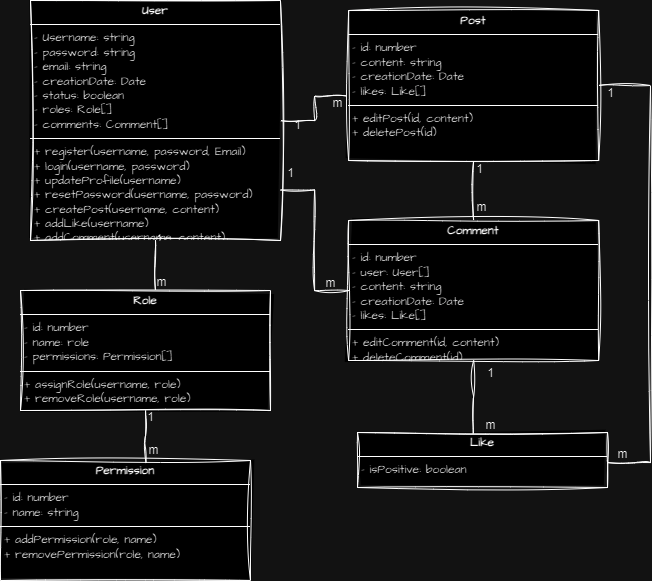

The diagram above was exported from draw.io. Its source (the exported page's mxGraphModel, read from the mxfile embedded in the PNG):
<mxGraphModel dx="2830" dy="1981" grid="1" gridSize="10" guides="1" tooltips="1" connect="1" arrows="1" fold="1" page="1" pageScale="1" pageWidth="827" pageHeight="1169" math="0" shadow="0">
  <root>
    <mxCell id="0" />
    <mxCell id="1" parent="0" />
    <mxCell id="2" value="&lt;p style=&quot;margin:0px;margin-top:4px;text-align:center;&quot;&gt;&lt;b&gt;User&lt;/b&gt;&lt;/p&gt;&lt;hr size=&quot;1&quot; style=&quot;border-style:solid;&quot;&gt;&lt;p style=&quot;margin:0px;margin-left:4px;&quot;&gt;- Username: string&lt;br&gt;- password: string&lt;/p&gt;&lt;p style=&quot;margin:0px;margin-left:4px;&quot;&gt;- email: string&lt;/p&gt;&lt;p style=&quot;margin:0px;margin-left:4px;&quot;&gt;- creationDate: Date&lt;/p&gt;&lt;p style=&quot;margin:0px;margin-left:4px;&quot;&gt;- status: boolean&lt;/p&gt;&lt;p style=&quot;margin:0px;margin-left:4px;&quot;&gt;- roles: Role[]&lt;/p&gt;&lt;p style=&quot;margin:0px;margin-left:4px;&quot;&gt;- comments: Comment[]&lt;/p&gt;&lt;hr size=&quot;1&quot; style=&quot;border-style:solid;&quot;&gt;&lt;p style=&quot;margin:0px;margin-left:4px;&quot;&gt;+ register(username, password, Email)&lt;br&gt;+ login(username, password)&lt;/p&gt;&lt;p style=&quot;margin:0px;margin-left:4px;&quot;&gt;+&amp;nbsp;updateProfile(username)&lt;/p&gt;&lt;p style=&quot;margin:0px;margin-left:4px;&quot;&gt;+ resetPassword(username, password)&lt;/p&gt;&lt;p style=&quot;margin: 0px 0px 0px 4px;&quot;&gt;+&amp;nbsp;createPost(username, content)&lt;br&gt;&lt;/p&gt;&lt;div&gt;&lt;p style=&quot;margin: 0px 0px 0px 4px;&quot;&gt;+&amp;nbsp;addLike(username)&lt;br&gt;&lt;/p&gt;&lt;p style=&quot;margin: 0px 0px 0px 4px;&quot;&gt;+&amp;nbsp;addComment(username, content)&lt;br&gt;&lt;/p&gt;&lt;/div&gt;&lt;div&gt;&lt;br&gt;&lt;/div&gt;" style="verticalAlign=top;align=left;overflow=fill;html=1;whiteSpace=wrap;sketch=1;hachureGap=4;jiggle=2;curveFitting=1;fontFamily=Architects Daughter;fontSource=https%3A%2F%2Ffonts.googleapis.com%2Fcss%3Ffamily%3DArchitects%2BDaughter;" vertex="1" parent="1">
      <mxGeometry x="-470" y="780" width="250" height="240" as="geometry" />
    </mxCell>
    <mxCell id="3" style="edgeStyle=orthogonalEdgeStyle;rounded=0;sketch=1;hachureGap=4;jiggle=2;curveFitting=1;orthogonalLoop=1;jettySize=auto;html=1;entryX=0.5;entryY=0;entryDx=0;entryDy=0;fontFamily=Architects Daughter;fontSource=https%3A%2F%2Ffonts.googleapis.com%2Fcss%3Ffamily%3DArchitects%2BDaughter;endArrow=none;endFill=0;" edge="1" source="5" target="6" parent="1">
      <mxGeometry relative="1" as="geometry" />
    </mxCell>
    <mxCell id="4" style="edgeStyle=orthogonalEdgeStyle;rounded=0;sketch=1;hachureGap=4;jiggle=2;curveFitting=1;orthogonalLoop=1;jettySize=auto;html=1;entryX=1;entryY=0.5;entryDx=0;entryDy=0;fontFamily=Helvetica;fontSource=https%3A%2F%2Ffonts.googleapis.com%2Fcss%3Ffamily%3DArchitects%2BDaughter;fontSize=12;fontColor=default;autosize=1;resizable=0;endArrow=none;endFill=0;" edge="1" source="5" target="7" parent="1">
      <mxGeometry relative="1" as="geometry">
        <Array as="points">
          <mxPoint x="150" y="865" />
          <mxPoint x="150" y="1242" />
        </Array>
      </mxGeometry>
    </mxCell>
    <mxCell id="5" value="&lt;p style=&quot;margin:0px;margin-top:4px;text-align:center;&quot;&gt;&lt;b&gt;Post&lt;/b&gt;&lt;/p&gt;&lt;hr size=&quot;1&quot; style=&quot;border-style:solid;&quot;&gt;&lt;p style=&quot;margin:0px;margin-left:4px;&quot;&gt;- id: number&lt;/p&gt;&lt;p style=&quot;margin:0px;margin-left:4px;&quot;&gt;- content: string&lt;br&gt;&lt;/p&gt;&lt;p style=&quot;margin:0px;margin-left:4px;&quot;&gt;-&amp;nbsp;creationDate: Date&lt;/p&gt;&lt;p style=&quot;margin:0px;margin-left:4px;&quot;&gt;- likes: Like[]&lt;/p&gt;&lt;hr size=&quot;1&quot; style=&quot;border-style:solid;&quot;&gt;&lt;p style=&quot;margin:0px;margin-left:4px;&quot;&gt;&lt;span style=&quot;background-color: initial;&quot;&gt;+&amp;nbsp;editPost(id, content)&lt;/span&gt;&lt;/p&gt;&lt;p style=&quot;margin:0px;margin-left:4px;&quot;&gt;+&amp;nbsp;deletePost(id)&lt;/p&gt;" style="verticalAlign=top;align=left;overflow=fill;html=1;whiteSpace=wrap;sketch=1;hachureGap=4;jiggle=2;curveFitting=1;fontFamily=Architects Daughter;fontSource=https%3A%2F%2Ffonts.googleapis.com%2Fcss%3Ffamily%3DArchitects%2BDaughter;" vertex="1" parent="1">
      <mxGeometry x="-151.85000000000002" y="790" width="250" height="150" as="geometry" />
    </mxCell>
    <mxCell id="6" value="&lt;p style=&quot;margin:0px;margin-top:4px;text-align:center;&quot;&gt;&lt;b&gt;Comment&lt;/b&gt;&lt;/p&gt;&lt;hr size=&quot;1&quot; style=&quot;border-style:solid;&quot;&gt;&lt;p style=&quot;margin:0px;margin-left:4px;&quot;&gt;- id: number&lt;/p&gt;&lt;p style=&quot;margin:0px;margin-left:4px;&quot;&gt;- user: User[]&lt;/p&gt;&lt;p style=&quot;margin:0px;margin-left:4px;&quot;&gt;- content: string&lt;br&gt;&lt;/p&gt;&lt;p style=&quot;margin:0px;margin-left:4px;&quot;&gt;-&amp;nbsp;creationDate: Date&lt;/p&gt;&lt;p style=&quot;margin:0px;margin-left:4px;&quot;&gt;- likes: Like[]&lt;/p&gt;&lt;hr size=&quot;1&quot; style=&quot;border-style:solid;&quot;&gt;&lt;p style=&quot;margin:0px;margin-left:4px;&quot;&gt;&lt;span style=&quot;background-color: initial;&quot;&gt;+&amp;nbsp;editComment(id, content)&lt;/span&gt;&lt;/p&gt;&lt;p style=&quot;margin:0px;margin-left:4px;&quot;&gt;+&amp;nbsp;deleteComment(id)&lt;/p&gt;" style="verticalAlign=top;align=left;overflow=fill;html=1;whiteSpace=wrap;sketch=1;hachureGap=4;jiggle=2;curveFitting=1;fontFamily=Architects Daughter;fontSource=https%3A%2F%2Ffonts.googleapis.com%2Fcss%3Ffamily%3DArchitects%2BDaughter;" vertex="1" parent="1">
      <mxGeometry x="-151.85" y="1000" width="250" height="140" as="geometry" />
    </mxCell>
    <mxCell id="7" value="&lt;p style=&quot;margin:0px;margin-top:4px;text-align:center;&quot;&gt;&lt;b&gt;Like&lt;/b&gt;&lt;/p&gt;&lt;hr size=&quot;1&quot; style=&quot;border-style:solid;&quot;&gt;&lt;p style=&quot;margin:0px;margin-left:4px;&quot;&gt;&lt;span style=&quot;background-color: initial;&quot;&gt;- isPositive: boolean&lt;/span&gt;&lt;/p&gt;&lt;p style=&quot;margin:0px;margin-left:4px;&quot;&gt;&lt;br&gt;&lt;/p&gt;" style="verticalAlign=top;align=left;overflow=fill;html=1;whiteSpace=wrap;sketch=1;hachureGap=4;jiggle=2;curveFitting=1;fontFamily=Architects Daughter;fontSource=https%3A%2F%2Ffonts.googleapis.com%2Fcss%3Ffamily%3DArchitects%2BDaughter;" vertex="1" parent="1">
      <mxGeometry x="-143" y="1212" width="250" height="55" as="geometry" />
    </mxCell>
    <mxCell id="8" value="&lt;p style=&quot;margin:0px;margin-top:4px;text-align:center;&quot;&gt;&lt;b&gt;Role&lt;/b&gt;&lt;/p&gt;&lt;hr size=&quot;1&quot; style=&quot;border-style:solid;&quot;&gt;&lt;p style=&quot;margin:0px;margin-left:4px;&quot;&gt;- id: number&lt;br&gt;- name: role&lt;/p&gt;&lt;p style=&quot;margin:0px;margin-left:4px;&quot;&gt;- permissions: Permission[]&lt;/p&gt;&lt;hr size=&quot;1&quot; style=&quot;border-style:solid;&quot;&gt;&lt;p style=&quot;margin:0px;margin-left:4px;&quot;&gt;+ assignRole(username, role)&lt;br&gt;+ removeRole(username, role)&lt;/p&gt;&lt;p style=&quot;margin:0px;margin-left:4px;&quot;&gt;&lt;br&gt;&lt;/p&gt;" style="verticalAlign=top;align=left;overflow=fill;html=1;whiteSpace=wrap;sketch=1;hachureGap=4;jiggle=2;curveFitting=1;fontFamily=Architects Daughter;fontSource=https%3A%2F%2Ffonts.googleapis.com%2Fcss%3Ffamily%3DArchitects%2BDaughter;" vertex="1" parent="1">
      <mxGeometry x="-480" y="1070" width="250" height="120" as="geometry" />
    </mxCell>
    <mxCell id="9" value="&lt;p style=&quot;margin:0px;margin-top:4px;text-align:center;&quot;&gt;&lt;b&gt;Permission&lt;/b&gt;&lt;/p&gt;&lt;hr size=&quot;1&quot; style=&quot;border-style:solid;&quot;&gt;&lt;p style=&quot;margin:0px;margin-left:4px;&quot;&gt;- id: number&lt;br&gt;- name: string&lt;/p&gt;&lt;hr size=&quot;1&quot; style=&quot;border-style:solid;&quot;&gt;&lt;p style=&quot;margin:0px;margin-left:4px;&quot;&gt;+ addPermission(role, name)&lt;br&gt;+ removePermission(role, name)&lt;/p&gt;&lt;p style=&quot;margin:0px;margin-left:4px;&quot;&gt;&lt;br&gt;&lt;/p&gt;" style="verticalAlign=top;align=left;overflow=fill;html=1;whiteSpace=wrap;sketch=1;hachureGap=4;jiggle=2;curveFitting=1;fontFamily=Architects Daughter;fontSource=https%3A%2F%2Ffonts.googleapis.com%2Fcss%3Ffamily%3DArchitects%2BDaughter;" vertex="1" parent="1">
      <mxGeometry x="-500" y="1240" width="250" height="120" as="geometry" />
    </mxCell>
    <mxCell id="10" style="edgeStyle=orthogonalEdgeStyle;rounded=0;sketch=1;hachureGap=4;jiggle=2;curveFitting=1;orthogonalLoop=1;jettySize=auto;html=1;entryX=-0.007;entryY=0.57;entryDx=0;entryDy=0;entryPerimeter=0;fontFamily=Architects Daughter;fontSource=https%3A%2F%2Ffonts.googleapis.com%2Fcss%3Ffamily%3DArchitects%2BDaughter;endArrow=none;endFill=0;" edge="1" source="2" target="5" parent="1">
      <mxGeometry relative="1" as="geometry" />
    </mxCell>
    <mxCell id="11" style="edgeStyle=orthogonalEdgeStyle;rounded=0;sketch=1;hachureGap=4;jiggle=2;curveFitting=1;orthogonalLoop=1;jettySize=auto;html=1;entryX=0.54;entryY=0;entryDx=0;entryDy=0;entryPerimeter=0;fontFamily=Architects Daughter;fontSource=https%3A%2F%2Ffonts.googleapis.com%2Fcss%3Ffamily%3DArchitects%2BDaughter;endArrow=none;endFill=0;" edge="1" source="2" target="8" parent="1">
      <mxGeometry relative="1" as="geometry" />
    </mxCell>
    <mxCell id="12" style="edgeStyle=orthogonalEdgeStyle;rounded=0;sketch=1;hachureGap=4;jiggle=2;curveFitting=1;orthogonalLoop=1;jettySize=auto;html=1;entryX=0.463;entryY=0.017;entryDx=0;entryDy=0;entryPerimeter=0;fontFamily=Architects Daughter;fontSource=https%3A%2F%2Ffonts.googleapis.com%2Fcss%3Ffamily%3DArchitects%2BDaughter;endArrow=none;endFill=0;" edge="1" source="6" target="7" parent="1">
      <mxGeometry relative="1" as="geometry" />
    </mxCell>
    <mxCell id="13" style="edgeStyle=orthogonalEdgeStyle;rounded=0;sketch=1;hachureGap=4;jiggle=2;curveFitting=1;orthogonalLoop=1;jettySize=auto;html=1;entryX=0.582;entryY=0.021;entryDx=0;entryDy=0;entryPerimeter=0;fontFamily=Architects Daughter;fontSource=https%3A%2F%2Ffonts.googleapis.com%2Fcss%3Ffamily%3DArchitects%2BDaughter;endArrow=none;endFill=0;" edge="1" source="8" target="9" parent="1">
      <mxGeometry relative="1" as="geometry" />
    </mxCell>
    <mxCell id="14" style="edgeStyle=orthogonalEdgeStyle;rounded=0;sketch=1;hachureGap=4;jiggle=2;curveFitting=1;orthogonalLoop=1;jettySize=auto;html=1;entryX=1;entryY=0.789;entryDx=0;entryDy=0;entryPerimeter=0;fontFamily=Architects Daughter;fontSource=https%3A%2F%2Ffonts.googleapis.com%2Fcss%3Ffamily%3DArchitects%2BDaughter;endArrow=none;endFill=0;" edge="1" source="6" target="2" parent="1">
      <mxGeometry relative="1" as="geometry" />
    </mxCell>
    <mxCell id="15" value="1" style="text;html=1;align=right;verticalAlign=middle;resizable=0;points=[];autosize=1;strokeColor=none;fillColor=none;fontFamily=Helvetica;fontSize=9;fontColor=default;labelPosition=left;verticalLabelPosition=middle;" vertex="1" parent="1">
      <mxGeometry x="-337" y="1008" width="30" height="20" as="geometry" />
    </mxCell>
    <mxCell id="16" value="m" style="text;html=1;align=center;verticalAlign=middle;resizable=0;points=[];autosize=1;strokeColor=none;fillColor=none;fontFamily=Helvetica;fontSize=12;fontColor=default;" vertex="1" parent="1">
      <mxGeometry x="-354" y="1047" width="30" height="30" as="geometry" />
    </mxCell>
    <mxCell id="17" value="1" style="text;html=1;align=center;verticalAlign=middle;resizable=0;points=[];autosize=1;strokeColor=none;fillColor=none;fontFamily=Helvetica;fontSize=12;fontColor=default;" vertex="1" parent="1">
      <mxGeometry x="-365" y="1182" width="30" height="30" as="geometry" />
    </mxCell>
    <mxCell id="18" value="m" style="text;html=1;align=center;verticalAlign=middle;resizable=0;points=[];autosize=1;strokeColor=none;fillColor=none;fontFamily=Helvetica;fontSize=12;fontColor=default;" vertex="1" parent="1">
      <mxGeometry x="-362" y="1215" width="30" height="30" as="geometry" />
    </mxCell>
    <mxCell id="19" value="1" style="text;html=1;align=center;verticalAlign=middle;resizable=0;points=[];autosize=1;strokeColor=none;fillColor=none;fontFamily=Helvetica;fontSize=12;fontColor=default;" vertex="1" parent="1">
      <mxGeometry x="-218" y="890" width="30" height="30" as="geometry" />
    </mxCell>
    <mxCell id="20" value="m" style="text;html=1;align=center;verticalAlign=middle;resizable=0;points=[];autosize=1;strokeColor=none;fillColor=none;fontFamily=Helvetica;fontSize=12;fontColor=default;" vertex="1" parent="1">
      <mxGeometry x="-178" y="868" width="30" height="30" as="geometry" />
    </mxCell>
    <mxCell id="21" value="1" style="text;html=1;align=center;verticalAlign=middle;resizable=0;points=[];autosize=1;strokeColor=none;fillColor=none;fontFamily=Helvetica;fontSize=12;fontColor=default;" vertex="1" parent="1">
      <mxGeometry x="-36" y="934" width="30" height="30" as="geometry" />
    </mxCell>
    <mxCell id="22" value="m" style="text;html=1;align=center;verticalAlign=middle;resizable=0;points=[];autosize=1;strokeColor=none;fillColor=none;fontFamily=Helvetica;fontSize=12;fontColor=default;" vertex="1" parent="1">
      <mxGeometry x="-34" y="972" width="30" height="30" as="geometry" />
    </mxCell>
    <mxCell id="23" value="1" style="text;html=1;align=center;verticalAlign=middle;resizable=0;points=[];autosize=1;strokeColor=none;fillColor=none;fontFamily=Helvetica;fontSize=12;fontColor=default;" vertex="1" parent="1">
      <mxGeometry x="95" y="858" width="30" height="30" as="geometry" />
    </mxCell>
    <mxCell id="24" value="m" style="text;html=1;align=center;verticalAlign=middle;resizable=0;points=[];autosize=1;strokeColor=none;fillColor=none;fontFamily=Helvetica;fontSize=12;fontColor=default;" vertex="1" parent="1">
      <mxGeometry x="107" y="1219" width="30" height="30" as="geometry" />
    </mxCell>
    <mxCell id="25" value="1" style="text;html=1;align=center;verticalAlign=middle;resizable=0;points=[];autosize=1;strokeColor=none;fillColor=none;fontFamily=Helvetica;fontSize=12;fontColor=default;" vertex="1" parent="1">
      <mxGeometry x="-225" y="938" width="30" height="30" as="geometry" />
    </mxCell>
    <mxCell id="26" value="m" style="text;html=1;align=center;verticalAlign=middle;resizable=0;points=[];autosize=1;strokeColor=none;fillColor=none;fontFamily=Helvetica;fontSize=12;fontColor=default;" vertex="1" parent="1">
      <mxGeometry x="-185" y="1048" width="30" height="30" as="geometry" />
    </mxCell>
    <mxCell id="27" value="1" style="text;html=1;align=center;verticalAlign=middle;resizable=0;points=[];autosize=1;strokeColor=none;fillColor=none;fontFamily=Helvetica;fontSize=12;fontColor=default;" vertex="1" parent="1">
      <mxGeometry x="-25" y="1138" width="30" height="30" as="geometry" />
    </mxCell>
    <mxCell id="28" value="m" style="text;html=1;align=center;verticalAlign=middle;resizable=0;points=[];autosize=1;strokeColor=none;fillColor=none;fontFamily=Helvetica;fontSize=12;fontColor=default;" vertex="1" parent="1">
      <mxGeometry x="-25" y="1190" width="30" height="30" as="geometry" />
    </mxCell>
  </root>
</mxGraphModel>